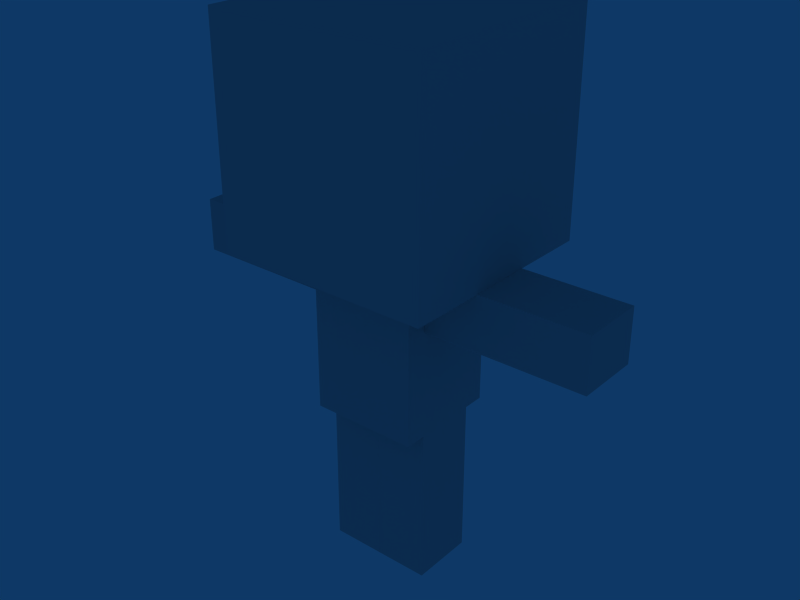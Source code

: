 # Source: infantry.blend  (saved by Blender 2.78.0; exported with 4.5.12 LTS)
import bpy
from mathutils import Matrix  # noqa: F401  (used for matrix-valued properties, if any)

bpy.ops.wm.read_factory_settings(use_empty=True)
scene = bpy.context.scene
scene.name = 'Scene'

# ---- collections
col_collection_1 = bpy.data.collections.new('Collection 1'); scene.collection.children.link(col_collection_1)

# ---- materials (node trees are filled in below, after node groups)
mat_infantry = bpy.data.materials.new('infantry')
mat_infantry.alpha_threshold = 0.0
mat_infantry.diffuse_color = (0.7562, 0.7562, 0.7562, 1.0)
mat_infantry.roughness = 0.5
mat_infantry.line_color = (0.0, 0.0, 0.0, 1.0)

# ---- material node trees

# ---- world
world_world = bpy.data.worlds.new('World'); scene.world = world_world
world_world.color = (0.05656, 0.2208, 0.4)
world_world.use_sun_shadow = False
world_world.sun_shadow_jitter_overblur = 0.0
world_world.cycles.sampling_method = 'NONE'
world_world.cycles.sample_map_resolution = 256

# ---- meshes
me_cube = bpy.data.meshes.new('Cube')
me_cube.from_pydata([(1.0, 1.0, 3.0), (1.0, -1.0, 3.0), (-1.0, -1.0, 3.0), (-1.0, 1.0, 3.0), (1.0, 1.0, 5.0), (1.0, -1.0, 5.0), (-1.0, -1.0, 5.0), (-1.0, 1.0, 5.0), (-0.5, 0.5, 3.0), (-0.5, -0.5, 3.0), (0.5, -0.5, 3.0), (0.5, 0.5, 3.0), (-0.5, 0.5, 1.5), (-0.5, -0.5, 1.5), (0.5, -0.5, 1.5), (0.5, 0.5, 1.5), (-2.0, 0.3, 3.0), (-2.0, -0.3, 3.0), (-0.5004, -0.3, 3.0), (-0.5004, 0.3, 3.0), (-2.0, 0.3, 2.5), (-2.0, -0.3, 2.5), (-0.5004, -0.3, 2.5), (-0.5004, 0.3, 2.5), (2.0, 0.3, 2.5), (2.0, -0.3, 2.5), (0.5004, -0.3, 2.5), (0.5004, 0.3, 2.5), (2.0, 0.3, 3.0), (2.0, -0.3, 3.0), (0.5004, -0.3, 3.0), (0.5004, 0.3, 3.0), (-0.0001933, 0.3, 0.0), (-0.0001933, -0.3, 0.0), (-0.5, -0.3, 0.0), (-0.5, 0.3, 0.0), (-0.0001928, 0.3, 1.5), (-0.000194, -0.3, 1.5), (-0.5, -0.3, 1.5), (-0.5, 0.3, 1.5), (8.605e-05, 0.3, 1.5), (8.558e-05, -0.3, 1.5), (0.4999, -0.3, 1.5), (0.4999, 0.3, 1.5), (8.653e-05, 0.3, 0.0), (8.605e-05, -0.3, 0.0), (0.4999, -0.3, 0.0), (0.4999, 0.3, 0.0)], [], [(0, 1, 2, 3), (4, 7, 6, 5), (0, 4, 5, 1), (1, 5, 6, 2), (2, 6, 7, 3), (4, 0, 3, 7), (11, 15, 12, 8), (13, 9, 8, 12), (14, 10, 9, 13), (15, 11, 10, 14), (11, 8, 9, 10), (15, 14, 13, 12), (19, 23, 20, 16), (21, 17, 16, 20), (22, 18, 17, 21), (23, 19, 18, 22), (19, 16, 17, 18), (23, 22, 21, 20), (24, 25, 26, 27), (28, 31, 30, 29), (24, 28, 29, 25), (25, 29, 30, 26), (26, 30, 31, 27), (28, 24, 27, 31), (32, 33, 34, 35), (36, 39, 38, 37), (32, 36, 37, 33), (33, 37, 38, 34), (34, 38, 39, 35), (36, 32, 35, 39), (43, 47, 44, 40), (45, 41, 40, 44), (46, 42, 41, 45), (47, 43, 42, 46), (43, 40, 41, 42), (47, 46, 45, 44)])
_uv = me_cube.uv_layers.new(name='UVTex')
_uv.uv.foreach_set('vector', [0.4, 0.4, 0.4, 0.6, 0.2, 0.6, 0.2, 0.4, 0.4, 1.0, 0.2, 1.0, 0.2, 0.8, 0.4, 0.8, 0.6, 0.6, 0.6, 0.8, 0.4, 0.8, 0.4, 0.6, 0.4, 0.6, 0.4, 0.8, 0.2, 0.8, 0.2, 0.6, 0.2, 0.6, 0.2, 0.8, -5.722e-08, 0.8, -5.722e-08, 0.6, 0.6, 0.8, 0.6, 0.6, 0.8, 0.6, 0.8, 0.8, 0.9, 0.5, 0.9, 0.35, 1.0, 0.35, 1.0, 0.5, 0.7, 0.35, 0.7, 0.5, 0.6, 0.5, 0.6, 0.35, 0.8, 0.35, 0.8, 0.5, 0.7, 0.5, 0.7, 0.35, 0.9, 0.35, 0.9, 0.5, 0.8, 0.5, 0.8, 0.35, 0.8, 0.6, 0.7, 0.6, 0.7, 0.5, 0.8, 0.5, 0.8, 0.25, 0.8, 0.35, 0.7, 0.35, 0.7, 0.25, 0.3108, 0.2, 0.2608, 0.2, 0.2608, 0.05, 0.3108, 0.05, 0.3708, -4.831e-06, 0.3708, 0.05, 0.3108, 0.05, 0.3108, -4.773e-06, 0.4258, 0.2, 0.3708, 0.2, 0.3708, 0.05, 0.4258, 0.05, 0.3108, 0.25, 0.3108, 0.2, 0.3708, 0.2, 0.3708, 0.25, 0.3108, 0.2, 0.3108, 0.05, 0.3708, 0.05, 0.3708, 0.2, 0.4808, 0.2, 0.4258, 0.2, 0.4258, 0.05, 0.4808, 0.05, 0.165, 0.05, 0.22, 0.05, 0.22, 0.2, 0.165, 0.2, 0.11, 0.05, 0.11, 0.2, 0.04999, 0.2, 0.04999, 0.05, 0.11, -4.826e-06, 0.11, 0.05, 0.04999, 0.05, 0.04999, -4.749e-06, 0.0, 0.05, 0.05, 0.05, 0.05, 0.2, 0.0, 0.2, 0.05, 0.25, 0.05, 0.2, 0.11, 0.2, 0.11, 0.25, 0.11, 0.05, 0.165, 0.05, 0.165, 0.2, 0.11, 0.2, 0.8908, 0.0, 0.8908, 0.05, 0.8308, 0.05, 0.8308, 0.0, 0.8908, 0.25, 0.8308, 0.25, 0.8308, 0.2, 0.8908, 0.2, 0.9458, 0.05, 0.9458, 0.2, 0.8908, 0.2, 0.8908, 0.05, 0.8908, 0.05, 0.8908, 0.2, 0.8308, 0.2, 0.8308, 0.05, 0.8308, 0.05, 0.8308, 0.2, 0.7808, 0.2, 0.7808, 0.05, 0.9458, 0.2, 0.9458, 0.05, 1.001, 0.05, 1.001, 0.2, 0.685, 0.2, 0.685, 0.05, 0.74, 0.05, 0.74, 0.2, 0.57, 0.05, 0.57, 0.2, 0.52, 0.2, 0.52, 0.05, 0.63, 0.05, 0.63, 0.2, 0.57, 0.2, 0.57, 0.05, 0.685, 0.05, 0.685, 0.2, 0.63, 0.2, 0.63, 0.05, 0.63, 0.25, 0.57, 0.25, 0.57, 0.2, 0.63, 0.2, 0.63, 0.0, 0.63, 0.05, 0.57, 0.05, 0.57, 0.0])
me_cube.materials.append(mat_infantry)
me_cube.use_remesh_preserve_volume = False
me_cube.use_remesh_preserve_attributes = False
me_cube.use_mirror_vertex_groups = False
me_cube.update()
arm_armature = bpy.data.armatures.new('Armature')  # bones are not reproduced

# ---- objects
ob_armature = bpy.data.objects.new('armature', arm_armature)
ob_infantry = bpy.data.objects.new('infantry', me_cube)

# ---- transforms, parenting, visibility, modifiers, constraints
ob_armature.location = (0.0, 0.0, 0.0)
ob_armature.lock_rotations_4d = False
ob_armature.empty_display_type = 'ARROWS'
ob_armature.color = (0.0, 0.0, 0.0, 1.0)
ob_armature.show_in_front = True
ob_armature.lineart.crease_threshold = 0.0
ob_infantry.location = (0.0, 0.0, 0.0)
ob_infantry.lock_rotations_4d = False
ob_infantry.empty_display_type = 'ARROWS'
ob_infantry.color = (0.0, 0.0, 0.0, 1.0)
ob_infantry.lineart.crease_threshold = 0.0
_vg = ob_infantry.vertex_groups.new(name='head')
_vg.add([0, 1, 2, 3, 4, 5, 6, 7], 1.0, 'REPLACE')
_vg = ob_infantry.vertex_groups.new(name='torso')
_vg.add([8, 9, 10, 11, 12, 13, 14, 15], 1.0, 'REPLACE')
_vg = ob_infantry.vertex_groups.new(name='leftarm')
_vg.add([24, 25, 26, 27, 28, 29, 30, 31], 1.0, 'REPLACE')
_vg = ob_infantry.vertex_groups.new(name='rightarm')
_vg.add([16, 17, 18, 19, 20, 21, 22, 23], 1.0, 'REPLACE')
_vg = ob_infantry.vertex_groups.new(name='rightleg')
_vg.add([32, 33, 34, 35, 36, 37, 38, 39], 1.0, 'REPLACE')
_vg = ob_infantry.vertex_groups.new(name='leftleg')
_vg.add([40, 41, 42, 43, 44, 45, 46, 47], 1.0, 'REPLACE')
_m = ob_infantry.modifiers.new('Armature', 'ARMATURE')
_m.object = ob_armature

# ---- collection membership
col_collection_1.objects.link(ob_armature)
col_collection_1.objects.link(ob_infantry)

# ---- scene / render settings (as saved in the file)
scene.frame_start = 1; scene.frame_end = 250; scene.frame_set(1)
scene.render.engine = 'BLENDER_EEVEE_NEXT'
scene.render.image_settings.file_format = 'JPEG'
scene.render.image_settings.color_mode = 'RGB'
scene.render.image_settings.compression = 90
scene.render.resolution_x = 640
scene.render.resolution_y = 480
scene.render.resolution_percentage = 50
scene.render.pixel_aspect_x = 100.0
scene.render.pixel_aspect_y = 100.0
scene.render.fps = 25
scene.render.dither_intensity = 0.0
scene.render.use_compositing = False
scene.render.use_sequencer = False
scene.render.bake_margin = 2
scene.render.bake_bias = 0.0
scene.render.use_stamp_time = False
scene.render.use_stamp_date = False
scene.render.use_stamp_frame = False
scene.render.use_stamp_camera = False
scene.render.use_stamp_scene = False
scene.render.use_stamp_filename = False
scene.render.use_stamp_render_time = False
scene.render.stamp_font_size = 0
scene.cycles.use_denoising = False
scene.cycles.samples = 10
scene.cycles.sampling_pattern = 'TABULATED_SOBOL'
scene.cycles.light_sampling_threshold = 0.0
scene.cycles.use_adaptive_sampling = False
scene.cycles.use_light_tree = False
scene.cycles.blur_glossy = 0.0
scene.cycles.volume_bounces = 1
scene.cycles.pixel_filter_type = 'GAUSSIAN'
scene.cycles.sample_clamp_indirect = 0.0
scene.view_settings.view_transform = 'Raw'
bpy.context.view_layer.update()

# ---- added for rendering (the .blend has no active camera): camera
cam_auto = bpy.data.cameras.new('AutoCamera')
cam_auto.lens = 50.0
cam_auto.sensor_width = 36.0
cam_auto.clip_end = 1000.0
ob_auto_camera = bpy.data.objects.new('AutoCamera', cam_auto)
scene.collection.objects.link(ob_auto_camera)
ob_auto_camera.location = (5.33449, -6.40698, 6.7796)
ob_auto_camera.rotation_euler = (1.09748, -7.21219e-08, 0.694738)
scene.camera = ob_auto_camera
bpy.context.view_layer.update()
